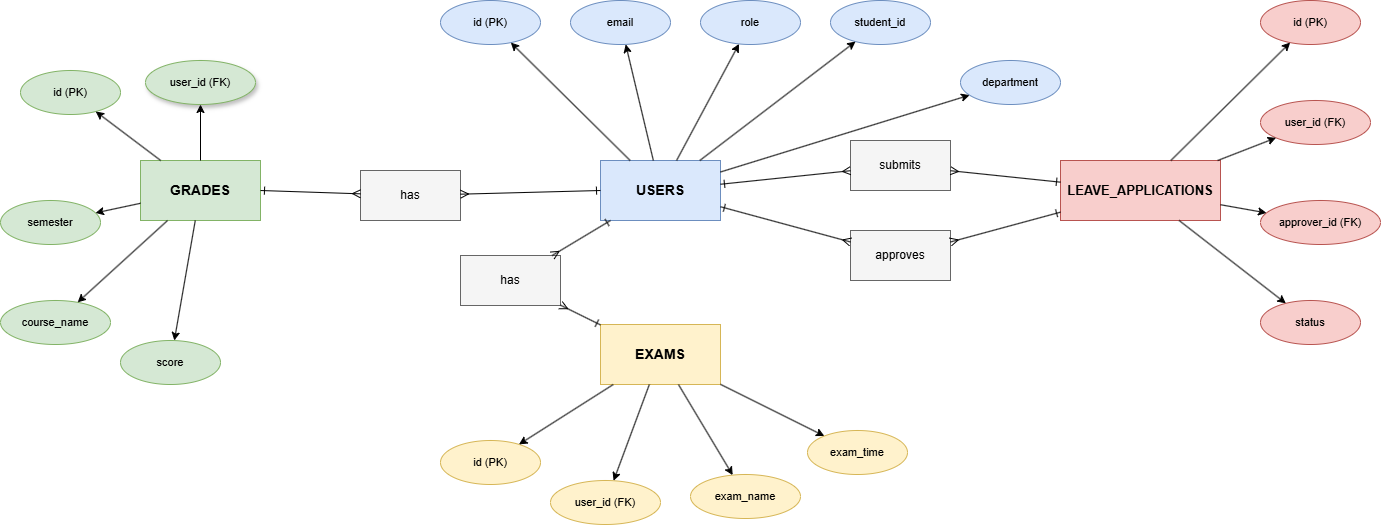

The diagram above was exported from draw.io. Its source (the exported page's mxGraphModel, read from the mxfile embedded in the PNG):
<mxGraphModel dx="1414" dy="751" grid="1" gridSize="10" guides="1" tooltips="1" connect="1" arrows="1" fold="1" page="1" pageScale="1" pageWidth="1654" pageHeight="1169" math="0" shadow="0">
  <root>
    <mxCell id="0" />
    <mxCell id="1" parent="0" />
    <mxCell id="users_entity" parent="1" style="shape=mxgraph.erd.entity;whiteSpace=wrap;html=1;fillColor=#dae8fc;strokeColor=#6c8ebf;fontSize=14;fontStyle=1;" value="USERS" vertex="1">
      <mxGeometry height="60" width="120" x="620" y="440" as="geometry" />
    </mxCell>
    <mxCell id="u_id" parent="1" style="ellipse;whiteSpace=wrap;html=1;fillColor=#dae8fc;strokeColor=#6c8ebf;fontSize=11;" value="id (PK)" vertex="1">
      <mxGeometry height="44" width="100" x="460" y="280" as="geometry" />
    </mxCell>
    <mxCell id="u_email" parent="1" style="ellipse;whiteSpace=wrap;html=1;fillColor=#dae8fc;strokeColor=#6c8ebf;fontSize=11;" value="email" vertex="1">
      <mxGeometry height="44" width="100" x="590" y="280" as="geometry" />
    </mxCell>
    <mxCell id="u_role" parent="1" style="ellipse;whiteSpace=wrap;html=1;fillColor=#dae8fc;strokeColor=#6c8ebf;fontSize=11;" value="role" vertex="1">
      <mxGeometry height="44" width="100" x="720" y="280" as="geometry" />
    </mxCell>
    <mxCell id="u_sid" parent="1" style="ellipse;whiteSpace=wrap;html=1;fillColor=#dae8fc;strokeColor=#6c8ebf;fontSize=11;" value="student_id" vertex="1">
      <mxGeometry height="44" width="100" x="850" y="280" as="geometry" />
    </mxCell>
    <mxCell id="u_dept" parent="1" style="ellipse;whiteSpace=wrap;html=1;fillColor=#dae8fc;strokeColor=#6c8ebf;fontSize=11;" value="department" vertex="1">
      <mxGeometry height="44" width="100" x="980" y="340" as="geometry" />
    </mxCell>
    <mxCell id="eu1" edge="1" parent="1" source="users_entity" style="edgeStyle=none;html=1;" target="u_id">
      <mxGeometry relative="1" as="geometry" />
    </mxCell>
    <mxCell id="eu2" edge="1" parent="1" source="users_entity" style="edgeStyle=none;html=1;" target="u_email">
      <mxGeometry relative="1" as="geometry" />
    </mxCell>
    <mxCell id="eu3" edge="1" parent="1" source="users_entity" style="edgeStyle=none;html=1;" target="u_role">
      <mxGeometry relative="1" as="geometry" />
    </mxCell>
    <mxCell id="eu4" edge="1" parent="1" source="users_entity" style="edgeStyle=none;html=1;" target="u_sid">
      <mxGeometry relative="1" as="geometry" />
    </mxCell>
    <mxCell id="eu5" edge="1" parent="1" source="users_entity" style="edgeStyle=none;html=1;" target="u_dept">
      <mxGeometry relative="1" as="geometry" />
    </mxCell>
    <mxCell id="grades_entity" parent="1" style="shape=mxgraph.erd.entity;whiteSpace=wrap;html=1;fillColor=#d5e8d4;strokeColor=#82b366;fontSize=14;fontStyle=1;" value="GRADES" vertex="1">
      <mxGeometry height="60" width="120" x="160" y="440" as="geometry" />
    </mxCell>
    <mxCell id="g_id" parent="1" style="ellipse;whiteSpace=wrap;html=1;fillColor=#d5e8d4;strokeColor=#82b366;fontSize=11;" value="id (PK)" vertex="1">
      <mxGeometry height="44" width="100" x="40" y="350" as="geometry" />
    </mxCell>
    <mxCell id="g_uid" parent="1" style="ellipse;whiteSpace=wrap;html=1;fillColor=#d5e8d4;strokeColor=#82b366;fontSize=11;shadow=1;" value="user_id (FK)" vertex="1">
      <mxGeometry height="44" width="110" x="165" y="340" as="geometry" />
    </mxCell>
    <mxCell id="g_cname" parent="1" style="ellipse;whiteSpace=wrap;html=1;fillColor=#d5e8d4;strokeColor=#82b366;fontSize=11;" value="course_name" vertex="1">
      <mxGeometry height="44" width="110" x="20" y="580" as="geometry" />
    </mxCell>
    <mxCell id="g_score" parent="1" style="ellipse;whiteSpace=wrap;html=1;fillColor=#d5e8d4;strokeColor=#82b366;fontSize=11;" value="score" vertex="1">
      <mxGeometry height="44" width="100" x="140" y="620" as="geometry" />
    </mxCell>
    <mxCell id="g_sem" parent="1" style="ellipse;whiteSpace=wrap;html=1;fillColor=#d5e8d4;strokeColor=#82b366;fontSize=11;" value="semester" vertex="1">
      <mxGeometry height="44" width="100" x="20" y="480" as="geometry" />
    </mxCell>
    <mxCell id="eg1" edge="1" parent="1" source="grades_entity" style="edgeStyle=none;html=1;" target="g_id">
      <mxGeometry relative="1" as="geometry" />
    </mxCell>
    <mxCell id="eg2" edge="1" parent="1" source="grades_entity" style="edgeStyle=none;html=1;" target="g_uid">
      <mxGeometry relative="1" as="geometry" />
    </mxCell>
    <mxCell id="eg3" edge="1" parent="1" source="grades_entity" style="edgeStyle=none;html=1;" target="g_cname">
      <mxGeometry relative="1" as="geometry" />
    </mxCell>
    <mxCell id="eg4" edge="1" parent="1" source="grades_entity" style="edgeStyle=none;html=1;" target="g_score">
      <mxGeometry relative="1" as="geometry" />
    </mxCell>
    <mxCell id="eg5" edge="1" parent="1" source="grades_entity" style="edgeStyle=none;html=1;" target="g_sem">
      <mxGeometry relative="1" as="geometry" />
    </mxCell>
    <mxCell id="exams_entity" parent="1" style="shape=mxgraph.erd.entity;whiteSpace=wrap;html=1;fillColor=#fff2cc;strokeColor=#d6b656;fontSize=14;fontStyle=1;" value="EXAMS" vertex="1">
      <mxGeometry height="60" width="120" x="620" y="604" as="geometry" />
    </mxCell>
    <mxCell id="ex_id" parent="1" style="ellipse;whiteSpace=wrap;html=1;fillColor=#fff2cc;strokeColor=#d6b656;fontSize=11;" value="id (PK)" vertex="1">
      <mxGeometry height="44" width="100" x="460" y="720" as="geometry" />
    </mxCell>
    <mxCell id="ex_uid" parent="1" style="ellipse;whiteSpace=wrap;html=1;fillColor=#fff2cc;strokeColor=#d6b656;fontSize=11;" value="user_id (FK)" vertex="1">
      <mxGeometry height="44" width="110" x="570" y="760" as="geometry" />
    </mxCell>
    <mxCell id="ex_name" parent="1" style="ellipse;whiteSpace=wrap;html=1;fillColor=#fff2cc;strokeColor=#d6b656;fontSize=11;" value="exam_name" vertex="1">
      <mxGeometry height="44" width="110" x="710" y="754" as="geometry" />
    </mxCell>
    <mxCell id="ex_time" parent="1" style="ellipse;whiteSpace=wrap;html=1;fillColor=#fff2cc;strokeColor=#d6b656;fontSize=11;" value="exam_time" vertex="1">
      <mxGeometry height="44" width="100" x="827" y="710" as="geometry" />
    </mxCell>
    <mxCell id="eex1" edge="1" parent="1" source="exams_entity" style="edgeStyle=none;html=1;" target="ex_id">
      <mxGeometry relative="1" as="geometry" />
    </mxCell>
    <mxCell id="eex2" edge="1" parent="1" source="exams_entity" style="edgeStyle=none;html=1;" target="ex_uid">
      <mxGeometry relative="1" as="geometry" />
    </mxCell>
    <mxCell id="eex3" edge="1" parent="1" source="exams_entity" style="edgeStyle=none;html=1;" target="ex_name">
      <mxGeometry relative="1" as="geometry" />
    </mxCell>
    <mxCell id="eex4" edge="1" parent="1" source="exams_entity" style="edgeStyle=none;html=1;" target="ex_time">
      <mxGeometry relative="1" as="geometry" />
    </mxCell>
    <mxCell id="leave_entity" parent="1" style="shape=mxgraph.erd.entity;whiteSpace=wrap;html=1;fillColor=#f8cecc;strokeColor=#b85450;fontSize=13;fontStyle=1;" value="LEAVE_APPLICATIONS" vertex="1">
      <mxGeometry height="60" width="160" x="1080" y="440" as="geometry" />
    </mxCell>
    <mxCell id="lv_id" parent="1" style="ellipse;whiteSpace=wrap;html=1;fillColor=#f8cecc;strokeColor=#b85450;fontSize=11;" value="id (PK)" vertex="1">
      <mxGeometry height="44" width="100" x="1280" y="280" as="geometry" />
    </mxCell>
    <mxCell id="lv_uid" parent="1" style="ellipse;whiteSpace=wrap;html=1;fillColor=#f8cecc;strokeColor=#b85450;fontSize=11;" value="user_id (FK)" vertex="1">
      <mxGeometry height="44" width="110" x="1280" y="380" as="geometry" />
    </mxCell>
    <mxCell id="lv_appr" parent="1" style="ellipse;whiteSpace=wrap;html=1;fillColor=#f8cecc;strokeColor=#b85450;fontSize=11;" value="approver_id (FK)" vertex="1">
      <mxGeometry height="44" width="120" x="1280" y="480" as="geometry" />
    </mxCell>
    <mxCell id="lv_stat" parent="1" style="ellipse;whiteSpace=wrap;html=1;fillColor=#f8cecc;strokeColor=#b85450;fontSize=11;" value="status" vertex="1">
      <mxGeometry height="44" width="100" x="1280" y="580" as="geometry" />
    </mxCell>
    <mxCell id="elv1" edge="1" parent="1" source="leave_entity" style="edgeStyle=none;html=1;" target="lv_id">
      <mxGeometry relative="1" as="geometry" />
    </mxCell>
    <mxCell id="elv2" edge="1" parent="1" source="leave_entity" style="edgeStyle=none;html=1;" target="lv_uid">
      <mxGeometry relative="1" as="geometry" />
    </mxCell>
    <mxCell id="elv3" edge="1" parent="1" source="leave_entity" style="edgeStyle=none;html=1;" target="lv_appr">
      <mxGeometry relative="1" as="geometry" />
    </mxCell>
    <mxCell id="elv4" edge="1" parent="1" source="leave_entity" style="edgeStyle=none;html=1;" target="lv_stat">
      <mxGeometry relative="1" as="geometry" />
    </mxCell>
    <mxCell id="rel_grades" parent="1" style="shape=mxgraph.erd.relationship;whiteSpace=wrap;html=1;fillColor=#f5f5f5;strokeColor=#666666;fontSize=12;" value="has" vertex="1">
      <mxGeometry height="50" width="100" x="380" y="450" as="geometry" />
    </mxCell>
    <mxCell id="r1a" edge="1" parent="1" source="users_entity" style="edgeStyle=none;html=1;endArrow=ERmany;startArrow=ERone;exitX=0;exitY=0.5;" target="rel_grades">
      <mxGeometry relative="1" as="geometry" />
    </mxCell>
    <mxCell id="r1b" edge="1" parent="1" source="grades_entity" style="edgeStyle=none;html=1;endArrow=ERmany;startArrow=ERone;exitX=1;exitY=0.5;" target="rel_grades">
      <mxGeometry relative="1" as="geometry" />
    </mxCell>
    <mxCell id="rel_exams" parent="1" style="shape=mxgraph.erd.relationship;whiteSpace=wrap;html=1;fillColor=#f5f5f5;strokeColor=#666666;fontSize=12;" value="has" vertex="1">
      <mxGeometry height="50" width="100" x="480" y="535" as="geometry" />
    </mxCell>
    <mxCell id="r2a" edge="1" parent="1" source="users_entity" style="edgeStyle=none;html=1;endArrow=ERmany;startArrow=ERone;" target="rel_exams">
      <mxGeometry relative="1" as="geometry" />
    </mxCell>
    <mxCell id="r2b" edge="1" parent="1" source="exams_entity" style="edgeStyle=none;html=1;endArrow=ERmany;startArrow=ERone;" target="rel_exams">
      <mxGeometry relative="1" as="geometry" />
    </mxCell>
    <mxCell id="rel_leave_sub" parent="1" style="shape=mxgraph.erd.relationship;whiteSpace=wrap;html=1;fillColor=#f5f5f5;strokeColor=#666666;fontSize=12;" value="submits" vertex="1">
      <mxGeometry height="50" width="100" x="870" y="420" as="geometry" />
    </mxCell>
    <mxCell id="r3a" edge="1" parent="1" source="users_entity" style="edgeStyle=none;html=1;endArrow=ERmany;startArrow=ERone;" target="rel_leave_sub">
      <mxGeometry relative="1" as="geometry" />
    </mxCell>
    <mxCell id="r3b" edge="1" parent="1" source="leave_entity" style="edgeStyle=none;html=1;endArrow=ERmany;startArrow=ERone;" target="rel_leave_sub">
      <mxGeometry relative="1" as="geometry" />
    </mxCell>
    <mxCell id="rel_leave_app" parent="1" style="shape=mxgraph.erd.relationship;whiteSpace=wrap;html=1;fillColor=#f5f5f5;strokeColor=#666666;fontSize=12;" value="approves" vertex="1">
      <mxGeometry height="50" width="100" x="870" y="510" as="geometry" />
    </mxCell>
    <mxCell id="r4a" edge="1" parent="1" source="users_entity" style="edgeStyle=none;html=1;endArrow=ERmany;startArrow=ERone;" target="rel_leave_app">
      <mxGeometry relative="1" as="geometry" />
    </mxCell>
    <mxCell id="r4b" edge="1" parent="1" source="leave_entity" style="edgeStyle=none;html=1;endArrow=ERmany;startArrow=ERone;" target="rel_leave_app">
      <mxGeometry relative="1" as="geometry" />
    </mxCell>
  </root>
</mxGraphModel>